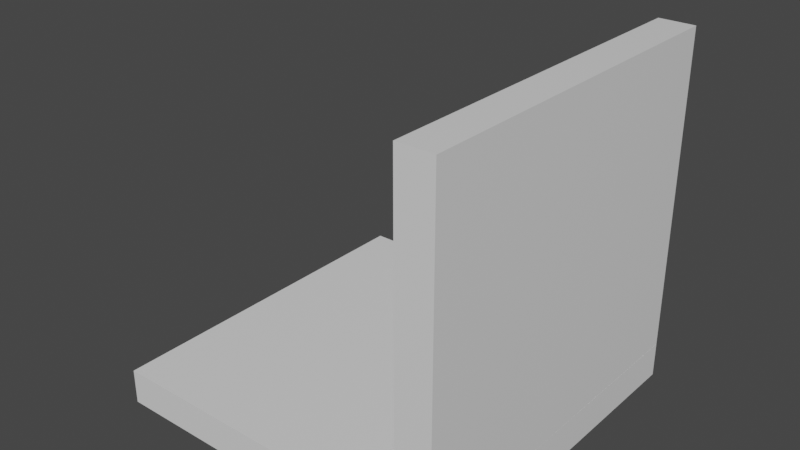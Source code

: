 # Source: Wall.blend  (saved by Blender 2.91.10; exported with 4.5.12 LTS)
import bpy
from mathutils import Matrix  # noqa: F401  (used for matrix-valued properties, if any)

bpy.ops.wm.read_factory_settings(use_empty=True)
scene = bpy.context.scene
scene.name = 'Scene'

# ---- collections
col_collection = bpy.data.collections.new('Collection'); scene.collection.children.link(col_collection)

# ---- materials (node trees are filled in below, after node groups)
mat_material = bpy.data.materials.new('Material')
mat_material.alpha_threshold = 0.0
mat_material.use_transparent_shadow = False
mat_material.line_color = (0.0, 0.0, 0.0, 1.0)
mat_material_002 = bpy.data.materials.new('Material.002')
mat_material_002.alpha_threshold = 0.0
mat_material_002.use_transparent_shadow = False
mat_material_002.line_color = (0.0, 0.0, 0.0, 1.0)

# ---- material node trees
mat_material.use_nodes = True; mat_material.node_tree.nodes.clear()
_N = mat_material.node_tree.nodes; _L = mat_material.node_tree.links
n0 = _N.new('ShaderNodeOutputMaterial'); n0.name = 'Material Output'; n0.location = (300, 300)
n1 = _N.new('ShaderNodeBsdfPrincipled'); n1.name = 'Principled BSDF'; n1.location = (10, 300)
n1.distribution = 'GGX'
n1.subsurface_method = 'BURLEY'
n1.inputs[2].default_value = 0.4
n1.inputs[3].default_value = 1.45
n1.inputs[27].default_value = (0.0, 0.0, 0.0, 1.0)
n1.inputs[28].default_value = 1.0
_L.new(n1.outputs[0], n0.inputs[0])
n0.is_active_output = True
mat_material_002.use_nodes = True; mat_material_002.node_tree.nodes.clear()
_N = mat_material_002.node_tree.nodes; _L = mat_material_002.node_tree.links
n0 = _N.new('ShaderNodeOutputMaterial'); n0.name = 'Material Output'; n0.location = (300, 300)
n1 = _N.new('ShaderNodeBsdfPrincipled'); n1.name = 'Principled BSDF'; n1.location = (10, 300)
n1.distribution = 'GGX'
n1.subsurface_method = 'BURLEY'
n1.inputs[2].default_value = 0.4
n1.inputs[3].default_value = 1.45
n1.inputs[27].default_value = (0.0, 0.0, 0.0, 1.0)
n1.inputs[28].default_value = 1.0
_L.new(n1.outputs[0], n0.inputs[0])
n0.is_active_output = True

# ---- world
world_world = bpy.data.worlds.new('World'); scene.world = world_world
world_world.use_nodes = True; world_world.node_tree.nodes.clear()
_N = world_world.node_tree.nodes; _L = world_world.node_tree.links
n0 = _N.new('ShaderNodeOutputWorld'); n0.name = 'World Output'; n0.location = (300, 300)
n1 = _N.new('ShaderNodeBackground'); n1.name = 'Background'; n1.location = (10, 300)
n1.inputs[0].default_value = (0.05088, 0.05088, 0.05088, 1.0)
_L.new(n1.outputs[0], n0.inputs[0])
n0.is_active_output = True
world_world.color = (0.05088, 0.05088, 0.05088)
world_world.use_sun_shadow = False
world_world.sun_shadow_jitter_overblur = 0.0

# ---- meshes
me_cube = bpy.data.meshes.new('Cube')
me_cube.from_pydata([(1.0, 1.0, 1.0), (1.0, 1.0, -1.0), (1.0, -1.0, 1.0), (1.0, -1.0, -1.0), (-1.0, 1.0, 1.0), (-1.0, 1.0, -1.0), (-1.0, -1.0, 1.0), (-1.0, -1.0, -1.0)], [], [(0, 4, 6, 2), (3, 2, 6, 7), (7, 6, 4, 5), (5, 1, 3, 7), (1, 0, 2, 3), (5, 4, 0, 1)])
_uv = me_cube.uv_layers.new(name='UVMap')
_uv.uv.foreach_set('vector', [0.625, 0.5, 0.875, 0.5, 0.875, 0.75, 0.625, 0.75, 0.375, 0.75, 0.625, 0.75, 0.625, 1.0, 0.375, 1.0, 0.375, 0.0, 0.625, 0.0, 0.625, 0.25, 0.375, 0.25, 0.125, 0.5, 0.375, 0.5, 0.375, 0.75, 0.125, 0.75, 0.375, 0.5, 0.625, 0.5, 0.625, 0.75, 0.375, 0.75, 0.375, 0.25, 0.625, 0.25, 0.625, 0.5, 0.375, 0.5])
me_cube.materials.append(mat_material)
me_cube.use_remesh_preserve_volume = False
me_cube.use_remesh_preserve_attributes = False
me_cube.use_mirror_vertex_groups = False
me_cube.update()
me_cube_002 = bpy.data.meshes.new('Cube.002')
me_cube_002.from_pydata([(1.0, 1.0, 1.0), (1.0, 1.0, -1.0), (1.0, -1.0, 1.0), (1.0, -1.0, -1.0), (-1.0, 1.0, 1.0), (-1.0, 1.0, -1.0), (-1.0, -1.0, 1.0), (-1.0, -1.0, -1.0)], [], [(0, 4, 6, 2), (3, 2, 6, 7), (7, 6, 4, 5), (5, 1, 3, 7), (1, 0, 2, 3), (5, 4, 0, 1)])
_uv = me_cube_002.uv_layers.new(name='UVMap')
_uv.uv.foreach_set('vector', [0.625, 0.5, 0.875, 0.5, 0.875, 0.75, 0.625, 0.75, 0.375, 0.75, 0.625, 0.75, 0.625, 1.0, 0.375, 1.0, 0.375, 0.0, 0.625, 0.0, 0.625, 0.25, 0.375, 0.25, 0.125, 0.5, 0.375, 0.5, 0.375, 0.75, 0.125, 0.75, 0.375, 0.5, 0.625, 0.5, 0.625, 0.75, 0.375, 0.75, 0.375, 0.25, 0.625, 0.25, 0.625, 0.5, 0.375, 0.5])
me_cube_002.materials.append(mat_material_002)
me_cube_002.use_remesh_preserve_volume = False
me_cube_002.use_remesh_preserve_attributes = False
me_cube_002.use_mirror_vertex_groups = False
me_cube_002.update()

# ---- objects
ob_cube = bpy.data.objects.new('Cube', me_cube)
ob_cube_002 = bpy.data.objects.new('Cube.002', me_cube_002)

# ---- transforms, parenting, visibility, modifiers, constraints
ob_cube.location = (0.0, 0.0, 0.0)
ob_cube.scale = (1.0, 1.0, 0.1)
ob_cube.lock_rotations_4d = False
ob_cube.empty_display_type = 'ARROWS'
ob_cube.lineart.crease_threshold = 0.0
ob_cube_002.location = (0.9, 0.0, 0.9)
ob_cube_002.rotation_euler = (1.571, -0.0, 1.571)
ob_cube_002.scale = (1.0, 1.0, 0.1)
ob_cube_002.lock_rotations_4d = False
ob_cube_002.empty_display_type = 'ARROWS'
ob_cube_002.lineart.crease_threshold = 0.0

# ---- collection membership
col_collection.objects.link(ob_cube)
col_collection.objects.link(ob_cube_002)

# ---- scene / render settings (as saved in the file)
scene.frame_start = 1; scene.frame_end = 250; scene.frame_set(2)
scene.render.engine = 'BLENDER_EEVEE_NEXT'
scene.cycles.use_denoising = False
scene.cycles.samples = 128
scene.cycles.sampling_pattern = 'TABULATED_SOBOL'
scene.cycles.use_adaptive_sampling = False
scene.cycles.use_light_tree = False
scene.view_settings.view_transform = 'Filmic'
bpy.context.view_layer.update()

# ---- added for rendering (the .blend has no active camera and no usable light): camera, sun
cam_auto = bpy.data.cameras.new('AutoCamera')
cam_auto.lens = 50.0
cam_auto.sensor_width = 36.0
cam_auto.clip_end = 1000.0
ob_auto_camera = bpy.data.objects.new('AutoCamera', cam_auto)
scene.collection.objects.link(ob_auto_camera)
ob_auto_camera.location = (3.20507, -3.84609, 3.46406)
ob_auto_camera.rotation_euler = (1.09748, -7.21219e-08, 0.694738)
scene.camera = ob_auto_camera
light_auto_sun = bpy.data.lights.new('AutoSun', 'SUN')
light_auto_sun.energy = 3.0
light_auto_sun.angle = 0.0523599
ob_auto_sun = bpy.data.objects.new('AutoSun', light_auto_sun)
scene.collection.objects.link(ob_auto_sun)
ob_auto_sun.rotation_euler = (0.872665, 0.174533, 0.523599)
bpy.context.view_layer.update()
